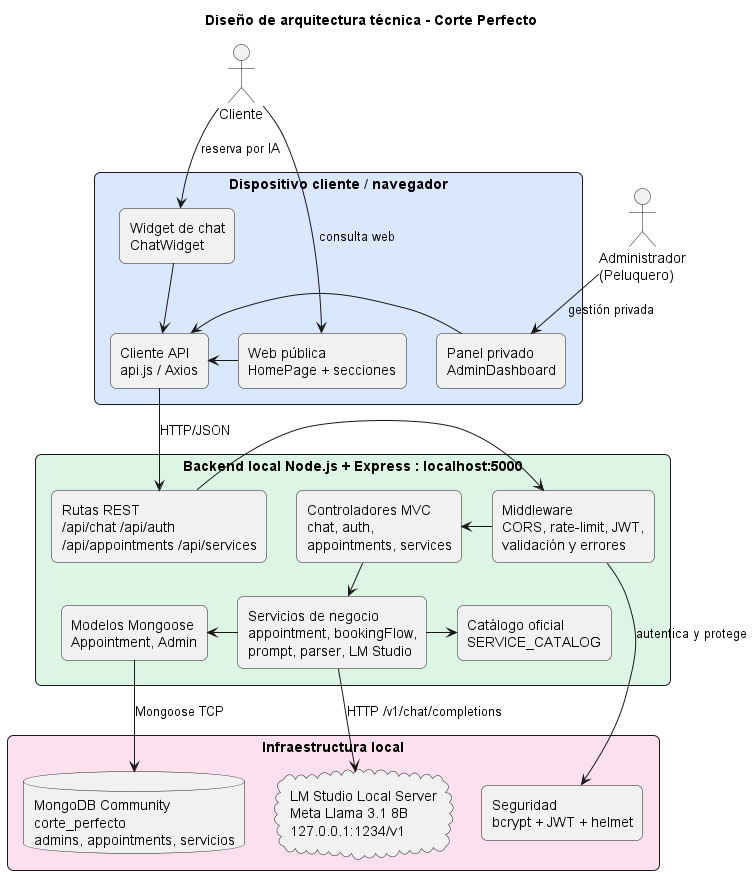

The diagram above was rendered by PlantUML. Its source (embedded in the PNG):
@startuml
title Diseño de arquitectura técnica - Corte Perfecto
top to bottom direction
scale max 1150 width
skinparam shadowing false
skinparam roundcorner 12
skinparam componentStyle rectangle
skinparam packageStyle rectangle
skinparam nodesep 30
skinparam ranksep 32

actor Cliente
actor "Administrador\n(Peluquero)" as Admin

rectangle "Dispositivo cliente / navegador" as Device #D9E8FF {
  component "Web pública\nHomePage + secciones" as Web
  component "Widget de chat\nChatWidget" as Chat
  component "Panel privado\nAdminDashboard" as Panel
  component "Cliente API\napi.js / Axios" as Axios

  Web -right-> Axios
  Chat -down-> Axios
  Panel -left-> Axios
}

rectangle "Backend local Node.js + Express : localhost:5000" as Backend #DDF5E4 {
  component "Rutas REST\n/api/chat /api/auth\n/api/appointments /api/services" as Rest
  component "Middleware\nCORS, rate-limit, JWT,\nvalidación y errores" as Mid
  component "Controladores MVC\nchat, auth,\nappointments, services" as Ctrl
  component "Servicios de negocio\nappointment, bookingFlow,\nprompt, parser, LM Studio" as Serv
  component "Modelos Mongoose\nAppointment, Admin" as Models
  component "Catálogo oficial\nSERVICE_CATALOG" as Catalog

  Rest -right-> Mid
  Mid -right-> Ctrl
  Ctrl -down-> Serv
  Serv -left-> Models
  Serv -right-> Catalog
}

rectangle "Infraestructura local" as Infra #FCE0ED {
  database "MongoDB Community\ncorte_perfecto\nadmins, appointments, servicios" as Mongo
  cloud "LM Studio Local Server\nMeta Llama 3.1 8B\n127.0.0.1:1234/v1" as LM
  component "Seguridad\nbcrypt + JWT + helmet" as Security
}

Cliente --> Web : consulta web
Cliente --> Chat : reserva por IA
Admin --> Panel : gestión privada
Axios --> Rest : HTTP/JSON
Models --> Mongo : Mongoose TCP
Serv --> LM : HTTP /v1/chat/completions
Mid --> Security : autentica y protege
@enduml